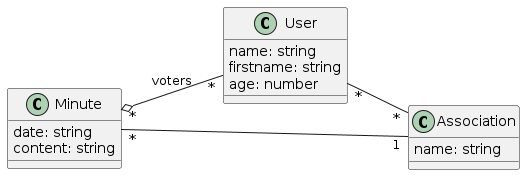

The diagram above was rendered by PlantUML. Its source (embedded in the PNG):
@startuml diagram_classes
left to right direction
class User {
    name: string
    firstname: string
    age: number
}
class Association {
    name: string
}
class Minute {
    date: string
    content: string
}
Minute "*" -- "1" Association
Minute "*" o-- "*" User: voters
User "*" -- "*" Association
@enduml